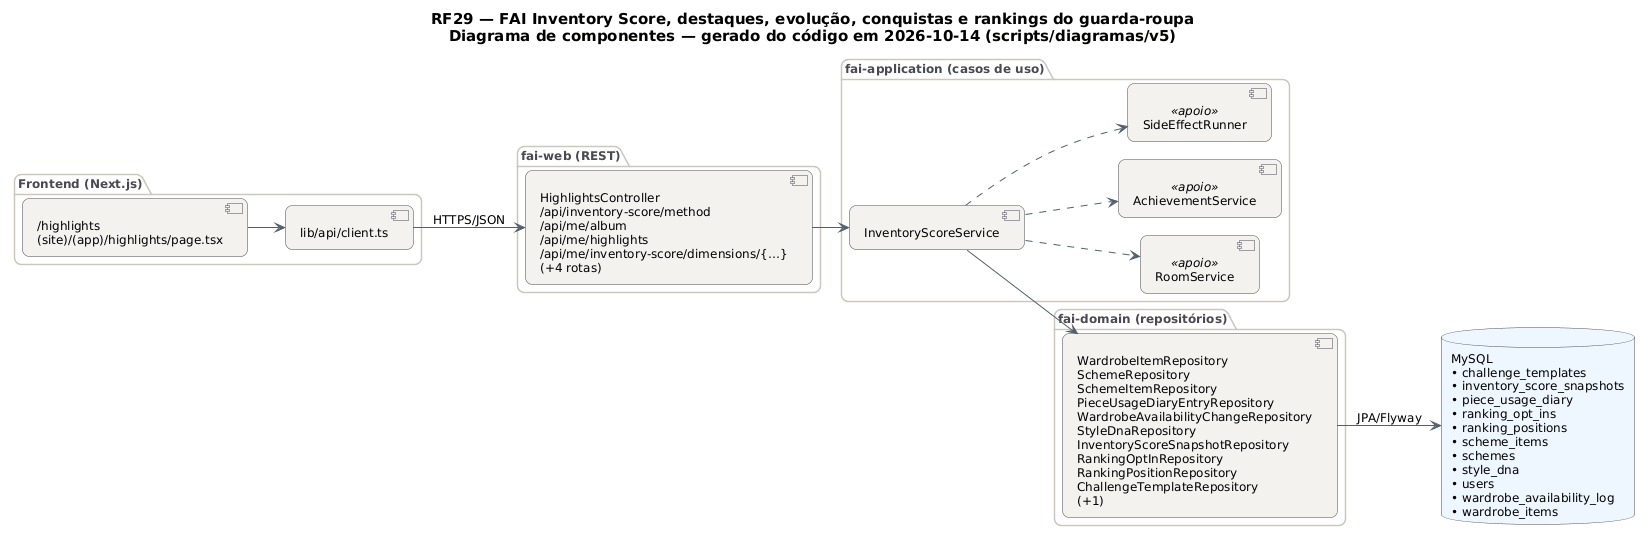

The diagram above was rendered by PlantUML. Its source (embedded in the PNG):
@startuml RF29_Componentes
!pragma layout smetana
skinparam backgroundColor #FFFFFF
skinparam shadowing false
skinparam defaultFontName "DejaVu Sans"
skinparam defaultFontSize 12
skinparam titleFontSize 15
skinparam roundcorner 14
skinparam ArrowColor #52606D
skinparam note {
  BackgroundColor #FFFDEB
  BorderColor #D8CE78
  FontColor #554F24
}
skinparam component {
  BackgroundColor #F4F2EF
  BorderColor #4A4852
}
skinparam package {
  BorderColor #CBC6BE
  FontColor #4A4852
}
skinparam database {
  BackgroundColor #EEF6FF
  BorderColor #4A4852
}
skinparam cloud {
  BackgroundColor #F0FBF6
  BorderColor #4A4852
}
left to right direction
title RF29 — FAI Inventory Score, destaques, evolução, conquistas e rankings do guarda-roupa\nDiagrama de componentes — gerado do código em 2026-10-14 (scripts/diagramas/v5)

package "Frontend (Next.js)" {
  component "/highlights\n(site)/(app)/highlights/page.tsx" as FE0
  component "lib/api/client.ts" as APIC
}
package "fai-web (REST)" {
  component "HighlightsController\n/api/inventory-score/method\n/api/me/album\n/api/me/highlights\n/api/me/inventory-score/dimensions/{…}\n(+4 rotas)" as HighlightsController
}
package "fai-application (casos de uso)" {
  component "InventoryScoreService" as InventoryScoreService
  component "RoomService" as RoomService <<apoio>>
  component "AchievementService" as AchievementService <<apoio>>
  component "SideEffectRunner" as SideEffectRunner <<apoio>>
}
package "fai-domain (repositórios)" {
  component "WardrobeItemRepository\nSchemeRepository\nSchemeItemRepository\nPieceUsageDiaryEntryRepository\nWardrobeAvailabilityChangeRepository\nStyleDnaRepository\nInventoryScoreSnapshotRepository\nRankingOptInRepository\nRankingPositionRepository\nChallengeTemplateRepository\n(+1)" as REPO_MySQL
}
database "MySQL\n• challenge_templates\n• inventory_score_snapshots\n• piece_usage_diary\n• ranking_opt_ins\n• ranking_positions\n• scheme_items\n• schemes\n• style_dna\n• users\n• wardrobe_availability_log\n• wardrobe_items" as DB_MySQL
APIC --> HighlightsController : HTTPS/JSON
FE0 --> APIC
HighlightsController --> InventoryScoreService
InventoryScoreService --> REPO_MySQL
InventoryScoreService ..> AchievementService
InventoryScoreService ..> RoomService
InventoryScoreService ..> SideEffectRunner
REPO_MySQL --> DB_MySQL : JPA/Flyway
@enduml